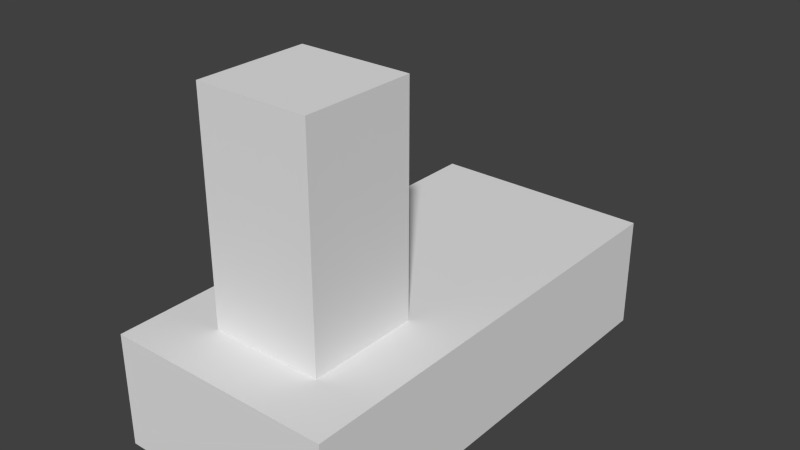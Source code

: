 # Source: leveroff.blend  (saved by Blender 4.4.32; exported with 4.5.12 LTS)
import bpy
from mathutils import Matrix  # noqa: F401  (used for matrix-valued properties, if any)

bpy.ops.wm.read_factory_settings(use_empty=True)
scene = bpy.context.scene
scene.name = 'Scene'

# ---- collections
col_collection_1 = bpy.data.collections.new('Collection 1'); scene.collection.children.link(col_collection_1)

# ---- materials (node trees are filled in below, after node groups)
mat_material = bpy.data.materials.new('Material')
mat_material.alpha_threshold = 0.0
mat_material.use_transparent_shadow = False
mat_material.roughness = 0.5
mat_material.line_color = (0.0, 0.0, 0.0, 1.0)

# ---- material node trees

# ---- world
world_world = bpy.data.worlds.new('World'); scene.world = world_world
world_world.color = (0.05088, 0.05088, 0.05088)
world_world.use_sun_shadow = False
world_world.sun_shadow_jitter_overblur = 0.0
world_world.cycles.sampling_method = 'MANUAL'
world_world.cycles.sample_map_resolution = 256

# ---- meshes
me_leveroff = bpy.data.meshes.new('leveroff')
me_leveroff.from_pydata([(-1.0, -1.0, -1.0), (-1.0, 1.0, -1.0), (1.0, 1.0, -1.0), (1.0, -1.0, -1.0), (-1.0, -1.0, 0.0), (-1.0, 1.0, 0.0), (1.0, 1.0, 0.0), (1.0, -1.0, 0.0)], [], [(4, 5, 1, 0), (5, 6, 2, 1), (6, 7, 3, 2), (7, 4, 0, 3), (7, 6, 5, 4)])
_uv = me_leveroff.uv_layers.new(name='UVMap')
_uv.uv.foreach_set('vector', [0.9375, 0.625, 0.8125, 0.625, 0.8125, 0.25, 0.9375, 0.25, 0.9375, 0.625, 0.8125, 0.625, 0.8125, 0.25, 0.9375, 0.25, 0.9375, 0.625, 0.8125, 0.625, 0.8125, 0.25, 0.9375, 0.25, 0.9375, 0.625, 0.8125, 0.625, 0.8125, 0.25, 0.9375, 0.25, 0.8125, 0.5, 0.9375, 0.5, 0.9375, 0.625, 0.8125, 0.625])
me_leveroff.materials.append(mat_material)
me_leveroff.use_remesh_preserve_volume = False
me_leveroff.use_remesh_preserve_attributes = False
me_leveroff.use_mirror_vertex_groups = False
me_leveroff.update()
me_base = bpy.data.meshes.new('base')
me_base.from_pydata([(-0.6667, -1.0, -1.0), (-0.6667, 1.0, -1.0), (0.6667, 1.0, -1.0), (0.6667, -1.0, -1.0), (-0.6667, -1.0, -0.75), (-0.6667, 1.0, -0.75), (0.6667, 1.0, -0.75), (0.6667, -1.0, -0.75)], [], [(4, 5, 1, 0), (5, 6, 2, 1), (6, 7, 3, 2), (7, 4, 0, 3), (7, 6, 5, 4)])
_uv = me_base.uv_layers.new(name='UVMap')
_uv.uv.foreach_set('vector', [0.0, 0.875, 0.5, 0.875, 0.5, 1.0, 0.0, 1.0, 0.0625, 0.875, 0.3125, 0.875, 0.3125, 1.0, 0.0625, 1.0, 0.0, 0.875, 0.5, 0.875, 0.5, 1.0, 0.0, 1.0, 0.0625, 0.875, 0.3125, 0.875, 0.3125, 1.0, 0.0625, 1.0, 0.0, 0.6875, 0.5, 0.6875, 0.5, 0.9375, 0.0, 0.9375])
me_base.materials.append(mat_material)
me_base.use_remesh_preserve_volume = False
me_base.use_remesh_preserve_attributes = False
me_base.use_mirror_vertex_groups = False
me_base.update()

# ---- objects
ob_leveroff = bpy.data.objects.new('leveroff', me_leveroff)
ob_base = bpy.data.objects.new('base', me_base)

# ---- transforms, parenting, visibility, modifiers, constraints
ob_leveroff.location = (0.0, -0.125, 0.3675)
ob_leveroff.scale = (0.0625, 0.0625, 0.375)
ob_leveroff.lock_location = (True, False, True)
ob_leveroff.lineart.crease_threshold = 0.0
ob_base.location = (0.0, 0.0, 0.5)
ob_base.scale = (0.1875, 0.25, 0.5)
ob_base.lineart.crease_threshold = 0.0

# ---- collection membership
col_collection_1.objects.link(ob_leveroff)
col_collection_1.objects.link(ob_base)

# ---- scene / render settings (as saved in the file)
scene.frame_start = 1; scene.frame_end = 250; scene.frame_set(1)
scene.render.engine = 'BLENDER_EEVEE_NEXT'
scene.render.image_settings.color_mode = 'RGB'
scene.render.image_settings.compression = 90
scene.render.resolution_percentage = 50
scene.render.dither_intensity = 0.0
scene.cycles.use_denoising = False
scene.cycles.samples = 10
scene.cycles.sampling_pattern = 'TABULATED_SOBOL'
scene.cycles.light_sampling_threshold = 0.0
scene.cycles.use_adaptive_sampling = False
scene.cycles.use_light_tree = False
scene.cycles.blur_glossy = 0.0
scene.cycles.volume_bounces = 1
scene.cycles.pixel_filter_type = 'GAUSSIAN'
scene.cycles.sample_clamp_indirect = 0.0
scene.view_settings.view_transform = 'Standard'
bpy.context.view_layer.update()

# ---- added for rendering (the .blend has no active camera and no usable light): camera, sun
cam_auto = bpy.data.cameras.new('AutoCamera')
cam_auto.lens = 50.0
cam_auto.sensor_width = 36.0
cam_auto.clip_end = 1000.0
ob_auto_camera = bpy.data.objects.new('AutoCamera', cam_auto)
scene.collection.objects.link(ob_auto_camera)
ob_auto_camera.location = (0.622811, -0.747373, 0.678249)
ob_auto_camera.rotation_euler = (1.09748, -7.21219e-08, 0.694738)
scene.camera = ob_auto_camera
light_auto_sun = bpy.data.lights.new('AutoSun', 'SUN')
light_auto_sun.energy = 3.0
light_auto_sun.angle = 0.0523599
ob_auto_sun = bpy.data.objects.new('AutoSun', light_auto_sun)
scene.collection.objects.link(ob_auto_sun)
ob_auto_sun.rotation_euler = (0.872665, 0.174533, 0.523599)
bpy.context.view_layer.update()
